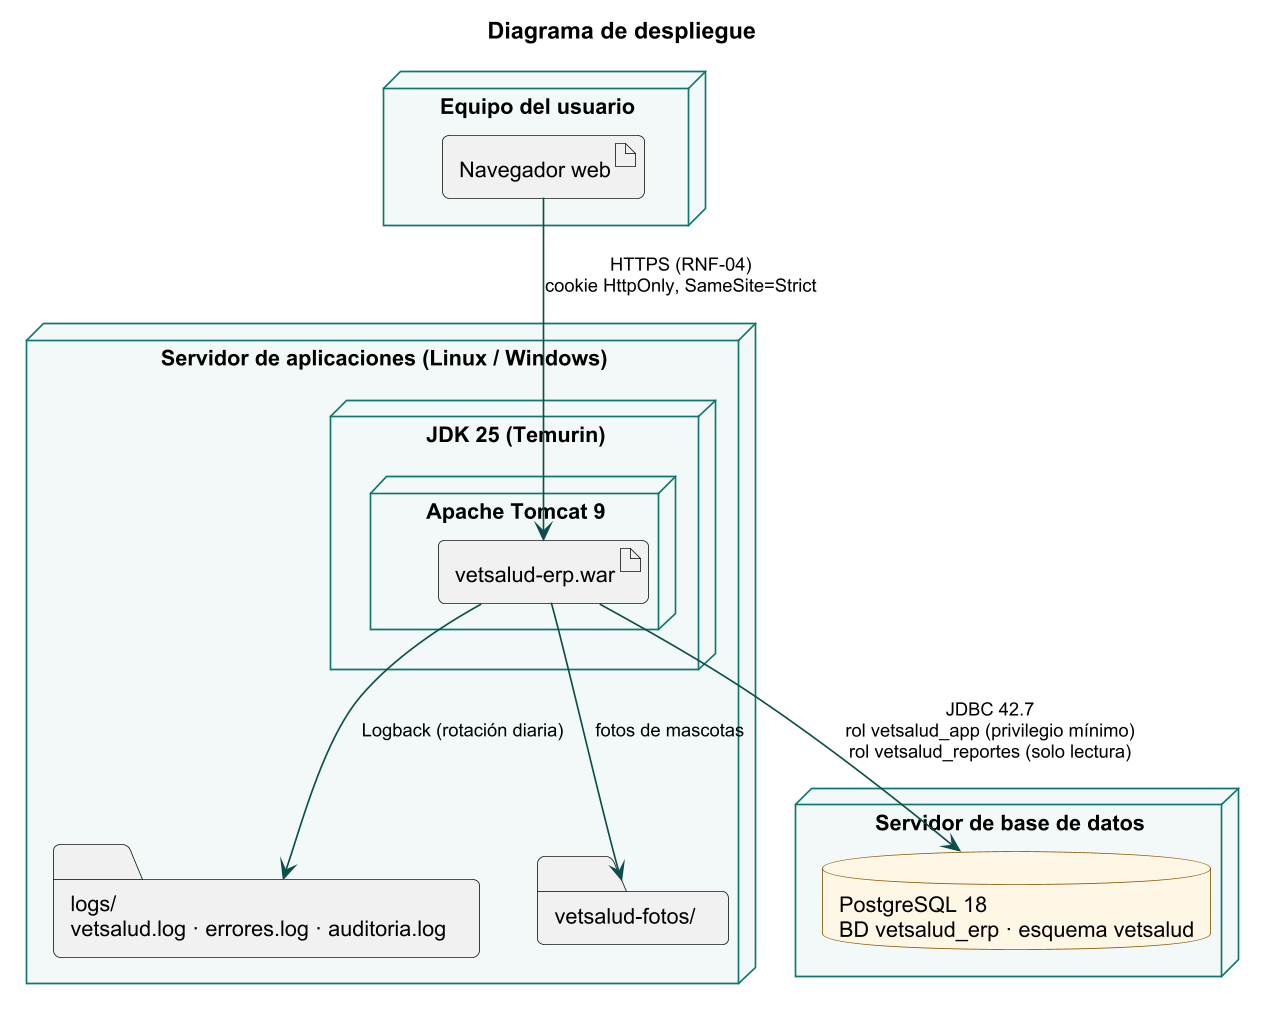

The diagram above was rendered by PlantUML. Its source (embedded in the PNG):
@startuml
skinparamlocked dpi 160
!include estilo.iuml
title Diagrama de despliegue
node "Equipo del usuario" {
  artifact "Navegador web" as nav
}
node "Servidor de aplicaciones (Linux / Windows)" {
  node "JDK 25 (Temurin)" {
    node "Apache Tomcat 9" {
      artifact "vetsalud-erp.war" as war
    }
  }
  folder "logs/\nvetsalud.log · errores.log · auditoria.log" as logs
  folder "vetsalud-fotos/" as fotos
}
node "Servidor de base de datos" {
  database "PostgreSQL 18\nBD vetsalud_erp · esquema vetsalud" as pg
}
nav --> war : HTTPS (RNF-04)\ncookie HttpOnly, SameSite=Strict
war --> pg : JDBC 42.7\nrol vetsalud_app (privilegio mínimo)\nrol vetsalud_reportes (solo lectura)
war --> logs : Logback (rotación diaria)
war --> fotos : fotos de mascotas
@enduml